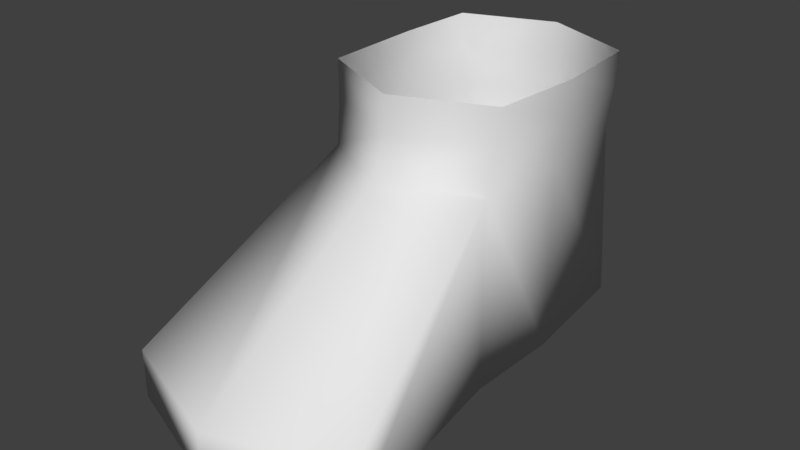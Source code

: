 # Source: L_Foot.blend  (saved by Blender 2.77.0; exported with 4.5.12 LTS)
import bpy
from mathutils import Matrix  # noqa: F401  (used for matrix-valued properties, if any)

bpy.ops.wm.read_factory_settings(use_empty=True)
scene = bpy.context.scene
scene.name = 'Scene'

# ---- collections
col_collection_1 = bpy.data.collections.new('Collection 1'); scene.collection.children.link(col_collection_1)

# ---- world
world_world = bpy.data.worlds.new('World'); scene.world = world_world
world_world.color = (0.05088, 0.05088, 0.05088)
world_world.use_sun_shadow = False
world_world.sun_shadow_jitter_overblur = 0.0
world_world.cycles.sampling_method = 'MANUAL'

# ---- meshes
me_cylinder_009 = bpy.data.meshes.new('Cylinder.009')
me_cylinder_009.from_pydata([(-3.338e-05, 0.09004, -0.03396), (-0.00011, 0.08598, -0.01401), (-0.03815, 0.07402, -0.03396), (-0.04263, 0.07013, -0.01401), (-0.04299, 0.0249, -0.03396), (-0.0442, 0.02896, -0.01401), (-0.03917, -0.02584, -0.03396), (-0.04263, -0.0204, -0.01401), (-3.336e-05, -0.04775, -0.03396), (-0.00011, -0.04086, -0.01401), (0.04367, -0.02862, -0.03396), (0.04322, -0.02271, -0.01401), (0.04532, 0.01838, -0.03396), (0.04677, 0.02189, -0.01401), (0.03893, 0.07124, -0.03396), (0.04322, 0.06782, -0.01401), (-0.00011, 0.0864, 0.002858), (-0.04389, 0.07001, 0.002858), (-0.04543, 0.03034, 0.002858), (-0.04389, -0.01957, 0.002858), (-0.00011, -0.04017, 0.002858), (0.04447, -0.02186, 0.002858), (0.04811, 0.02295, 0.002858), (0.04447, 0.06773, 0.002858), (0.0001779, 0.09155, -0.1258), (-0.03815, 0.08423, -0.1258), (-0.04299, 0.0249, -0.1258), (-0.04603, -0.02584, -0.1258), (-0.0006076, -0.03749, -0.1258), (0.04367, -0.02862, -0.1258), (0.04532, 0.01838, -0.1258), (0.03893, 0.08145, -0.1258), (-0.002974, -0.1459, -0.1021), (-0.06297, -0.124, -0.1021), (0.05787, -0.1267, -0.1021), (-0.002974, -0.1459, -0.1258), (-0.06297, -0.124, -0.1258), (0.05787, -0.1267, -0.1258), (0.001164, 0.02164, -0.1258)], [], [(0, 2, 3, 1), (2, 4, 5, 3), (4, 6, 7, 5), (6, 8, 9, 7), (8, 10, 11, 9), (10, 12, 13, 11), (12, 14, 15, 13), (14, 0, 1, 15), (7, 19, 18, 5), (13, 22, 21, 11), (3, 17, 16, 1), (9, 20, 19, 7), (15, 23, 22, 13), (5, 18, 17, 3), (11, 21, 20, 9), (1, 16, 23, 15), (2, 25, 26, 4), (29, 37, 35, 28), (14, 31, 24, 0), (0, 24, 25, 2), (4, 26, 27, 6), (10, 29, 30, 12), (8, 32, 34, 10), (12, 30, 31, 14), (32, 35, 37, 34), (33, 36, 35, 32), (27, 36, 33, 6), (6, 33, 32, 8), (28, 35, 36, 27), (10, 34, 37, 29), (28, 38, 30, 29), (38, 24, 31, 30), (26, 25, 24, 38), (27, 26, 38, 28)])
me_cylinder_009.polygons.foreach_set('use_smooth', [True] * 34)
me_cylinder_009.use_remesh_preserve_volume = False
me_cylinder_009.use_remesh_preserve_attributes = False
me_cylinder_009.use_mirror_x = True
me_cylinder_009.update()

# ---- objects
ob_cylinder_009 = bpy.data.objects.new('Cylinder.009', me_cylinder_009)

# ---- transforms, parenting, visibility, modifiers, constraints
ob_cylinder_009.location = (0.0, 0.0, 0.0)
ob_cylinder_009.lineart.crease_threshold = 0.0
ob_cylinder_009.use_mesh_mirror_x = True
_vg = ob_cylinder_009.vertex_groups.new(name='hip')
_vg = ob_cylinder_009.vertex_groups.new(name='chest')
_vg = ob_cylinder_009.vertex_groups.new(name='neck')
_vg = ob_cylinder_009.vertex_groups.new(name='head')
_vg = ob_cylinder_009.vertex_groups.new(name='shoulder.L')
_vg = ob_cylinder_009.vertex_groups.new(name='Arm.L')
_vg = ob_cylinder_009.vertex_groups.new(name='fArm.L')
_vg = ob_cylinder_009.vertex_groups.new(name='Hand.L')
_vg = ob_cylinder_009.vertex_groups.new(name='shoulder.R')
_vg = ob_cylinder_009.vertex_groups.new(name='Arm.R')
_vg = ob_cylinder_009.vertex_groups.new(name='fArm.R')
_vg = ob_cylinder_009.vertex_groups.new(name='Hand.R')
_vg = ob_cylinder_009.vertex_groups.new(name='Thigh.L')
_vg = ob_cylinder_009.vertex_groups.new(name='Leg.L')
_vg = ob_cylinder_009.vertex_groups.new(name='Foot.L')
_vg = ob_cylinder_009.vertex_groups.new(name='Thigh.R')
_vg = ob_cylinder_009.vertex_groups.new(name='Leg.R')
_vg = ob_cylinder_009.vertex_groups.new(name='Foot.R')

# ---- collection membership
col_collection_1.objects.link(ob_cylinder_009)

# ---- scene / render settings (as saved in the file)
scene.frame_start = 1; scene.frame_end = 250; scene.frame_set(1)
scene.render.engine = 'BLENDER_EEVEE_NEXT'
scene.render.resolution_percentage = 50
scene.render.fps = 30
scene.render.dither_intensity = 0.0
scene.cycles.use_denoising = False
scene.cycles.samples = 128
scene.cycles.sampling_pattern = 'TABULATED_SOBOL'
scene.cycles.light_sampling_threshold = 0.0
scene.cycles.use_adaptive_sampling = False
scene.cycles.use_light_tree = False
scene.cycles.blur_glossy = 0.0
scene.cycles.sample_clamp_indirect = 0.0
scene.view_settings.view_transform = 'Standard'
bpy.context.view_layer.update()

# ---- added for rendering (the .blend has no active camera and no usable light): camera, sun
cam_auto = bpy.data.cameras.new('AutoCamera')
cam_auto.lens = 50.0
cam_auto.sensor_width = 36.0
cam_auto.clip_end = 1000.0
ob_auto_camera = bpy.data.objects.new('AutoCamera', cam_auto)
scene.collection.objects.link(ob_auto_camera)
ob_auto_camera.location = (0.271194, -0.355663, 0.1575)
ob_auto_camera.rotation_euler = (1.09748, -7.21219e-08, 0.694738)
scene.camera = ob_auto_camera
light_auto_sun = bpy.data.lights.new('AutoSun', 'SUN')
light_auto_sun.energy = 3.0
light_auto_sun.angle = 0.0523599
ob_auto_sun = bpy.data.objects.new('AutoSun', light_auto_sun)
scene.collection.objects.link(ob_auto_sun)
ob_auto_sun.rotation_euler = (0.872665, 0.174533, 0.523599)
bpy.context.view_layer.update()
